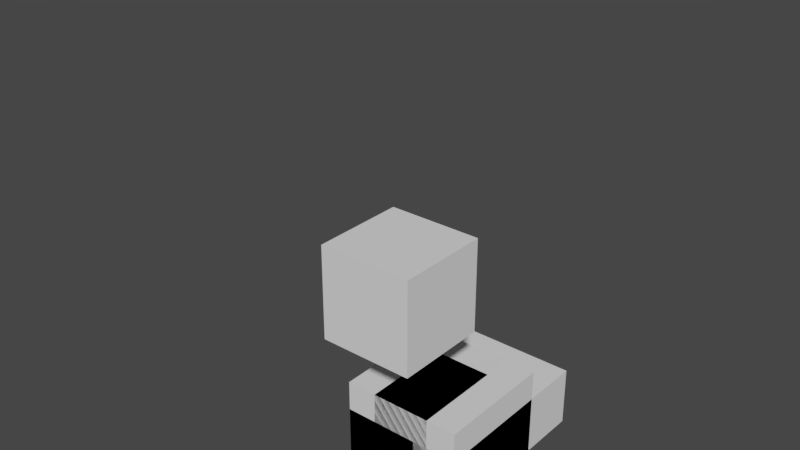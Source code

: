 # Source: steve-rig-armature3.blend  (saved by Blender 2.81.16; exported with 4.5.12 LTS)
import bpy
from mathutils import Matrix  # noqa: F401  (used for matrix-valued properties, if any)

bpy.ops.wm.read_factory_settings(use_empty=True)
scene = bpy.context.scene
scene.name = 'Scene'

# ---- collections
col_collection_1 = bpy.data.collections.new('Collection 1'); scene.collection.children.link(col_collection_1)
col_body_models = bpy.data.collections.new('Body models'); scene.collection.children.link(col_body_models)
col_custom_bone_widgets = bpy.data.collections.new('Custom bone widgets'); scene.collection.children.link(col_custom_bone_widgets)

# ---- materials (node trees are filled in below, after node groups)
mat_material = bpy.data.materials.new('Material')
mat_material.alpha_threshold = 0.0
mat_material.use_transparent_shadow = False
mat_material.roughness = 0.5
mat_material.line_color = (0.0, 0.0, 0.0, 1.0)

# ---- material node trees

# ---- world
world_world = bpy.data.worlds.new('World'); scene.world = world_world
world_world.color = (0.05088, 0.05088, 0.05088)
world_world.use_sun_shadow = False
world_world.sun_shadow_jitter_overblur = 0.0
world_world.cycles.sampling_method = 'MANUAL'

# ---- meshes
me_cube_001 = bpy.data.meshes.new('Cube.001')
me_cube_001.from_pydata([(4.0, 12.0, -2.0), (4.0, 0.0, -2.0), (-4.0, 3.576e-07, -2.0), (-4.0, 12.0, -2.0), (4.0, 12.0, 2.0), (4.0, -1.192e-06, 2.0), (-4.0, 7.153e-07, 2.0), (-4.0, 12.0, 2.0)], [], [(0, 1, 2, 3), (4, 7, 6, 5), (0, 4, 5, 1), (1, 5, 6, 2), (2, 6, 7, 3), (4, 0, 3, 7)])
me_cube_001.materials.append(mat_material)
me_cube_001.use_remesh_preserve_volume = False
me_cube_001.use_remesh_preserve_attributes = False
me_cube_001.use_mirror_vertex_groups = False
me_cube_001.update()
me_cube = bpy.data.meshes.new('Cube')
me_cube.from_pydata([(4.0, 8.0, -4.0), (4.0, 0.0, -4.0), (-4.0, 7.153e-07, -4.0), (-4.0, 8.0, -4.0), (4.0, 8.0, 4.0), (4.0, -2.384e-06, 4.0), (-4.0, 1.431e-06, 4.0), (-4.0, 8.0, 4.0)], [], [(0, 1, 2, 3), (4, 7, 6, 5), (0, 4, 5, 1), (1, 5, 6, 2), (2, 6, 7, 3), (4, 0, 3, 7)])
me_cube.materials.append(mat_material)
me_cube.use_remesh_preserve_volume = False
me_cube.use_remesh_preserve_attributes = False
me_cube.use_mirror_vertex_groups = False
me_cube.update()
me_cube_003 = bpy.data.meshes.new('Cube.003')
me_cube_003.from_pydata([(3.0, 6.0, -2.0), (3.0, 0.0, -2.0), (-1.0, 3.576e-07, -2.0), (-1.0, 6.0, -2.0), (3.0, 6.0, 2.0), (3.0, -1.192e-06, 2.0), (-1.0, 7.153e-07, 2.0), (-1.0, 6.0, 2.0)], [], [(0, 1, 2, 3), (4, 7, 6, 5), (0, 4, 5, 1), (1, 5, 6, 2), (2, 6, 7, 3), (4, 0, 3, 7)])
me_cube_003.materials.append(mat_material)
me_cube_003.use_remesh_preserve_volume = False
me_cube_003.use_remesh_preserve_attributes = False
me_cube_003.use_mirror_vertex_groups = False
me_cube_003.update()
me_cube_007 = bpy.data.meshes.new('Cube.007')
me_cube_007.from_pydata([(2.98, 6.0, -4.0), (2.98, 2.384e-07, -4.0), (-0.98, 7.153e-07, -4.0), (-0.98, 6.0, -4.0), (2.98, 6.0, -5.96e-07), (2.98, -7.153e-07, -5.96e-07), (-0.98, 9.537e-07, -5.96e-07), (-0.98, 6.0, -5.96e-07)], [], [(0, 1, 2, 3), (4, 7, 6, 5), (0, 4, 5, 1), (1, 5, 6, 2), (2, 6, 7, 3), (4, 0, 3, 7)])
me_cube_007.materials.append(mat_material)
me_cube_007.use_remesh_preserve_volume = False
me_cube_007.use_remesh_preserve_attributes = False
me_cube_007.use_mirror_vertex_groups = False
me_cube_007.update()
me_cube_009 = bpy.data.meshes.new('Cube.009')
me_cube_009.from_pydata([(1.98, 6.0, 1.192e-07), (1.98, 2.384e-07, 1.192e-07), (-1.98, 7.153e-07, 1.192e-07), (-1.98, 6.0, 1.192e-07), (1.98, 6.0, 4.0), (1.98, -9.537e-07, 4.0), (-1.98, 9.537e-07, 4.0), (-1.98, 6.0, 4.0)], [], [(0, 1, 2, 3), (4, 7, 6, 5), (0, 4, 5, 1), (1, 5, 6, 2), (2, 6, 7, 3), (4, 0, 3, 7)])
me_cube_009.materials.append(mat_material)
me_cube_009.use_remesh_preserve_volume = False
me_cube_009.use_remesh_preserve_attributes = False
me_cube_009.use_mirror_vertex_groups = False
me_cube_009.update()
me_cube_010 = bpy.data.meshes.new('Cube.010')
me_cube_010.from_pydata([(2.0, 6.0, -2.0), (2.0, 0.0, -2.0), (-2.0, 3.576e-07, -2.0), (-2.0, 6.0, -2.0), (2.0, 6.0, 2.0), (2.0, -1.192e-06, 2.0), (-2.0, 7.153e-07, 2.0), (-2.0, 6.0, 2.0)], [], [(0, 1, 2, 3), (4, 7, 6, 5), (0, 4, 5, 1), (1, 5, 6, 2), (2, 6, 7, 3), (4, 0, 3, 7)])
me_cube_010.materials.append(mat_material)
me_cube_010.use_remesh_preserve_volume = False
me_cube_010.use_remesh_preserve_attributes = False
me_cube_010.use_mirror_vertex_groups = False
me_cube_010.update()
me_cube_002 = bpy.data.meshes.new('Cube.002')
me_cube_002.from_pydata([(1.0, 6.0, -2.0), (1.0, 0.0, -2.0), (-3.0, 3.576e-07, -2.0), (-3.0, 6.0, -2.0), (1.0, 6.0, 2.0), (1.0, -1.192e-06, 2.0), (-3.0, 7.153e-07, 2.0), (-3.0, 6.0, 2.0)], [], [(0, 1, 2, 3), (4, 7, 6, 5), (0, 4, 5, 1), (1, 5, 6, 2), (2, 6, 7, 3), (4, 0, 3, 7)])
me_cube_002.materials.append(mat_material)
me_cube_002.use_remesh_preserve_volume = False
me_cube_002.use_remesh_preserve_attributes = False
me_cube_002.use_mirror_vertex_groups = False
me_cube_002.update()
me_cube_006 = bpy.data.meshes.new('Cube.006')
me_cube_006.from_pydata([(0.98, 6.0, -4.0), (0.98, 2.384e-07, -4.0), (-2.98, 7.153e-07, -4.0), (-2.98, 6.0, -4.0), (0.98, 6.0, -5.96e-07), (0.98, -7.153e-07, -5.96e-07), (-2.98, 9.537e-07, -5.96e-07), (-2.98, 6.0, -5.96e-07)], [], [(0, 1, 2, 3), (4, 7, 6, 5), (0, 4, 5, 1), (1, 5, 6, 2), (2, 6, 7, 3), (4, 0, 3, 7)])
me_cube_006.materials.append(mat_material)
me_cube_006.use_remesh_preserve_volume = False
me_cube_006.use_remesh_preserve_attributes = False
me_cube_006.use_mirror_vertex_groups = False
me_cube_006.update()
me_cube_008 = bpy.data.meshes.new('Cube.008')
me_cube_008.from_pydata([(1.98, 6.0, 1.192e-07), (1.98, 2.384e-07, 1.192e-07), (-1.98, 7.153e-07, 1.192e-07), (-1.98, 6.0, 1.192e-07), (1.98, 6.0, 4.0), (1.98, -9.537e-07, 4.0), (-1.98, 9.537e-07, 4.0), (-1.98, 6.0, 4.0)], [], [(0, 1, 2, 3), (4, 7, 6, 5), (0, 4, 5, 1), (1, 5, 6, 2), (2, 6, 7, 3), (4, 0, 3, 7)])
me_cube_008.materials.append(mat_material)
me_cube_008.use_remesh_preserve_volume = False
me_cube_008.use_remesh_preserve_attributes = False
me_cube_008.use_mirror_vertex_groups = False
me_cube_008.update()
me_cube_004 = bpy.data.meshes.new('Cube.004')
me_cube_004.from_pydata([(2.0, 6.0, -2.0), (2.0, 0.0, -2.0), (-2.0, 3.576e-07, -2.0), (-2.0, 6.0, -2.0), (2.0, 6.0, 2.0), (2.0, -1.192e-06, 2.0), (-2.0, 7.153e-07, 2.0), (-2.0, 6.0, 2.0)], [], [(0, 1, 2, 3), (4, 7, 6, 5), (0, 4, 5, 1), (1, 5, 6, 2), (2, 6, 7, 3), (4, 0, 3, 7)])
me_cube_004.materials.append(mat_material)
me_cube_004.use_remesh_preserve_volume = False
me_cube_004.use_remesh_preserve_attributes = False
me_cube_004.use_mirror_vertex_groups = False
me_cube_004.update()
me_cube_005 = bpy.data.meshes.new('Cube.005')
me_cube_005.from_pydata([(-3.0, -3.0, -3.0), (-3.0, -3.0, 3.0), (-3.0, 3.0, -3.0), (-3.0, 3.0, 3.0), (3.0, -3.0, -3.0), (3.0, -3.0, 3.0), (3.0, 3.0, -3.0), (3.0, 3.0, 3.0)], [], [(0, 1, 3, 2), (2, 3, 7, 6), (6, 7, 5, 4), (4, 5, 1, 0), (2, 6, 4, 0), (7, 3, 1, 5)])
_uv = me_cube_005.uv_layers.new(name='UVMap')
_uv.uv.foreach_set('vector', [0.375, 0.0, 0.625, 0.0, 0.625, 0.25, 0.375, 0.25, 0.375, 0.25, 0.625, 0.25, 0.625, 0.5, 0.375, 0.5, 0.375, 0.5, 0.625, 0.5, 0.625, 0.75, 0.375, 0.75, 0.375, 0.75, 0.625, 0.75, 0.625, 1.0, 0.375, 1.0, 0.125, 0.5, 0.375, 0.5, 0.375, 0.75, 0.125, 0.75, 0.625, 0.5, 0.875, 0.5, 0.875, 0.75, 0.625, 0.75])
me_cube_005.use_remesh_preserve_volume = False
me_cube_005.use_remesh_preserve_attributes = False
me_cube_005.use_mirror_vertex_groups = False
me_cube_005.update()
arm_armature = bpy.data.armatures.new('Armature')  # bones are not reproduced

# ---- objects
ob_armature = bpy.data.objects.new('Armature', arm_armature)
ob_body = bpy.data.objects.new('body', me_cube_001)
ob_headmodel = bpy.data.objects.new('headModel', me_cube)
ob_leftarm = bpy.data.objects.new('leftArm', me_cube_003)
ob_leftforearm = bpy.data.objects.new('leftForeArm', me_cube_007)
ob_leftforeleg = bpy.data.objects.new('leftForeLeg', me_cube_009)
ob_leftleg = bpy.data.objects.new('leftLeg', me_cube_010)
ob_rightarm = bpy.data.objects.new('rightArm', me_cube_002)
ob_rightforearm = bpy.data.objects.new('rightForeArm', me_cube_006)
ob_rightforeleg = bpy.data.objects.new('rightForeLeg', me_cube_008)
ob_rightleg = bpy.data.objects.new('rightLeg', me_cube_004)
ob_cube_widget = bpy.data.objects.new('Cube widget', me_cube_005)

# ---- transforms, parenting, visibility, modifiers, constraints
ob_armature.location = (0.0, 0.0, 0.0)
ob_armature.show_in_front = True
ob_armature.lineart.crease_threshold = 0.0
ob_body.location = (0.0, 0.0, 12.0)
ob_body.lock_rotations_4d = False
ob_body.empty_display_type = 'ARROWS'
ob_body.lineart.crease_threshold = 0.0
_c = ob_body.constraints.new('COPY_TRANSFORMS'); _c.name = 'Copy Transforms'
_c.target = ob_armature
_c.subtarget = 'body'
ob_headmodel.parent = ob_body
ob_headmodel.matrix_parent_inverse = Matrix(((1.0, 0.0, 0.0, -0.0), (0.0, 1.0, 0.0, -0.0), (0.0, 0.0, 1.0, -12.0), (0.0, 0.0, 0.0, 1.0)))
ob_headmodel.location = (0.0, 0.0, 24.0)
ob_headmodel.rotation_mode = 'QUATERNION'
ob_headmodel.rotation_quaternion = (1.0, 0.0, 2.274e-10, 5.672e-11)
ob_headmodel.lock_rotations_4d = False
ob_headmodel.empty_display_type = 'ARROWS'
ob_headmodel.lineart.crease_threshold = 0.0
_c = ob_headmodel.constraints.new('COPY_TRANSFORMS'); _c.name = 'Copy Transforms'
_c.target = ob_armature
_c.subtarget = 'head'
ob_leftarm.parent = ob_body
ob_leftarm.matrix_parent_inverse = Matrix(((1.0, 0.0, 0.0, -0.0), (0.0, 1.0, 0.0, -0.0), (0.0, 0.0, 1.0, -12.0), (0.0, 0.0, 0.0, 1.0)))
ob_leftarm.location = (5.0, 0.0, 22.0)
ob_leftarm.lock_rotations_4d = False
ob_leftarm.empty_display_type = 'ARROWS'
ob_leftarm.lineart.crease_threshold = 0.0
_c = ob_leftarm.constraints.new('COPY_TRANSFORMS'); _c.name = 'Copy Transforms'
_c.target = ob_armature
_c.subtarget = 'leftArm'
ob_leftforearm.parent = ob_leftarm
ob_leftforearm.matrix_parent_inverse = Matrix(((1.0, 0.0, 0.0, -5.0), (0.0, 1.0, 0.0, -0.0), (0.0, 0.0, 1.0, -22.0), (0.0, 0.0, 0.0, 1.0)))
ob_leftforearm.location = (6.0, 2.0, 18.0)
ob_leftforearm.lock_rotations_4d = False
ob_leftforearm.empty_display_type = 'ARROWS'
ob_leftforearm.lineart.crease_threshold = 0.0
_c = ob_leftforearm.constraints.new('COPY_TRANSFORMS'); _c.name = 'Copy Transforms'
_c.target = ob_armature
_c.subtarget = 'leftForeArm'
ob_leftforeleg.parent = ob_leftleg
ob_leftforeleg.matrix_parent_inverse = Matrix(((1.0, 0.0, 0.0, -1.9), (0.0, 1.0, 0.0, -0.0), (0.0, 0.0, 1.0, -12.0), (0.0, 0.0, 0.0, 1.0)))
ob_leftforeleg.location = (1.9, -2.0, 6.0)
ob_leftforeleg.scale = (1.0, 1.0, 1.0)
ob_leftforeleg.lock_rotations_4d = False
ob_leftforeleg.empty_display_type = 'ARROWS'
ob_leftforeleg.lineart.crease_threshold = 0.0
_c = ob_leftforeleg.constraints.new('COPY_TRANSFORMS'); _c.name = 'Copy Transforms'
_c.target = ob_armature
_c.subtarget = 'leftForeLeg'
ob_leftleg.location = (1.9, 0.0, 12.0)
ob_leftleg.lock_rotations_4d = False
ob_leftleg.empty_display_type = 'ARROWS'
ob_leftleg.lineart.crease_threshold = 0.0
_c = ob_leftleg.constraints.new('COPY_TRANSFORMS'); _c.name = 'Copy Transforms'
_c.target = ob_armature
_c.subtarget = 'leftLeg'
ob_rightarm.parent = ob_body
ob_rightarm.matrix_parent_inverse = Matrix(((1.0, 0.0, 0.0, -0.0), (0.0, 1.0, 0.0, -0.0), (0.0, 0.0, 1.0, -12.0), (0.0, 0.0, 0.0, 1.0)))
ob_rightarm.location = (-5.0, 0.0, 22.0)
ob_rightarm.lock_rotations_4d = False
ob_rightarm.empty_display_type = 'ARROWS'
ob_rightarm.lineart.crease_threshold = 0.0
_c = ob_rightarm.constraints.new('COPY_TRANSFORMS'); _c.name = 'Copy Transforms'
_c.target = ob_armature
_c.subtarget = 'rightArm'
ob_rightforearm.parent = ob_rightarm
ob_rightforearm.matrix_parent_inverse = Matrix(((1.0, 0.0, 0.0, 5.0), (0.0, 1.0, 0.0, -0.0), (0.0, 0.0, 1.0, -22.0), (0.0, 0.0, 0.0, 1.0)))
ob_rightforearm.location = (-6.0, 2.0, 18.0)
ob_rightforearm.lock_rotations_4d = False
ob_rightforearm.empty_display_type = 'ARROWS'
ob_rightforearm.lineart.crease_threshold = 0.0
_c = ob_rightforearm.constraints.new('COPY_TRANSFORMS'); _c.name = 'Copy Transforms'
_c.target = ob_armature
_c.subtarget = 'rightForeArm'
ob_rightforeleg.parent = ob_rightleg
ob_rightforeleg.matrix_parent_inverse = Matrix(((1.0, 0.0, 0.0, 1.9), (0.0, 1.0, 0.0, -0.0), (0.0, 0.0, 1.0, -12.0), (0.0, 0.0, 0.0, 1.0)))
ob_rightforeleg.location = (-1.9, -2.0, 6.0)
ob_rightforeleg.lock_rotations_4d = False
ob_rightforeleg.empty_display_type = 'ARROWS'
ob_rightforeleg.lineart.crease_threshold = 0.0
_c = ob_rightforeleg.constraints.new('COPY_TRANSFORMS'); _c.name = 'Copy Transforms'
_c.target = ob_armature
_c.subtarget = 'rightForeLeg'
ob_rightleg.location = (-1.9, 0.0, 12.0)
ob_rightleg.lock_rotations_4d = False
ob_rightleg.empty_display_type = 'ARROWS'
ob_rightleg.lineart.crease_threshold = 0.0
_c = ob_rightleg.constraints.new('COPY_TRANSFORMS'); _c.name = 'Copy Transforms'
_c.target = ob_armature
_c.subtarget = 'rightLeg'
ob_cube_widget.location = (0.0, 0.0, 12.0)
ob_cube_widget.lineart.crease_threshold = 0.0

# ---- collection membership
col_collection_1.objects.link(ob_armature)
col_body_models.objects.link(ob_body)
col_body_models.objects.link(ob_headmodel)
col_body_models.objects.link(ob_leftarm)
col_body_models.objects.link(ob_leftforearm)
col_body_models.objects.link(ob_leftforeleg)
col_body_models.objects.link(ob_leftleg)
col_body_models.objects.link(ob_rightarm)
col_body_models.objects.link(ob_rightforearm)
col_body_models.objects.link(ob_rightforeleg)
col_body_models.objects.link(ob_rightleg)
col_custom_bone_widgets.objects.link(ob_cube_widget)

# ---- scene / render settings (as saved in the file)
scene.frame_start = 0; scene.frame_end = 16; scene.frame_set(0)
scene.render.engine = 'BLENDER_EEVEE_NEXT'
scene.render.resolution_percentage = 50
scene.render.fps = 19
scene.render.fps_base = 1.001
scene.render.dither_intensity = 0.0
scene.render.motion_blur_shutter = 1.0
scene.render.use_file_extension = False
scene.cycles.use_denoising = False
scene.cycles.samples = 128
scene.cycles.sampling_pattern = 'TABULATED_SOBOL'
scene.cycles.use_adaptive_sampling = False
scene.cycles.use_light_tree = False
scene.cycles.blur_glossy = 0.0
scene.cycles.sample_clamp_indirect = 0.0
scene.view_settings.view_transform = 'Filmic'
bpy.context.view_layer.update()

# ---- added for rendering (the .blend has no active camera and no usable light): camera, sun
cam_auto = bpy.data.cameras.new('AutoCamera')
cam_auto.lens = 50.0
cam_auto.sensor_width = 36.0
cam_auto.clip_end = 1000.0
ob_auto_camera = bpy.data.objects.new('AutoCamera', cam_auto)
scene.collection.objects.link(ob_auto_camera)
ob_auto_camera.location = (33.9193, -40.7032, 43.1354)
ob_auto_camera.rotation_euler = (1.09748, -7.21219e-08, 0.694738)
scene.camera = ob_auto_camera
light_auto_sun = bpy.data.lights.new('AutoSun', 'SUN')
light_auto_sun.energy = 3.0
light_auto_sun.angle = 0.0523599
ob_auto_sun = bpy.data.objects.new('AutoSun', light_auto_sun)
scene.collection.objects.link(ob_auto_sun)
ob_auto_sun.rotation_euler = (0.872665, 0.174533, 0.523599)
bpy.context.view_layer.update()

